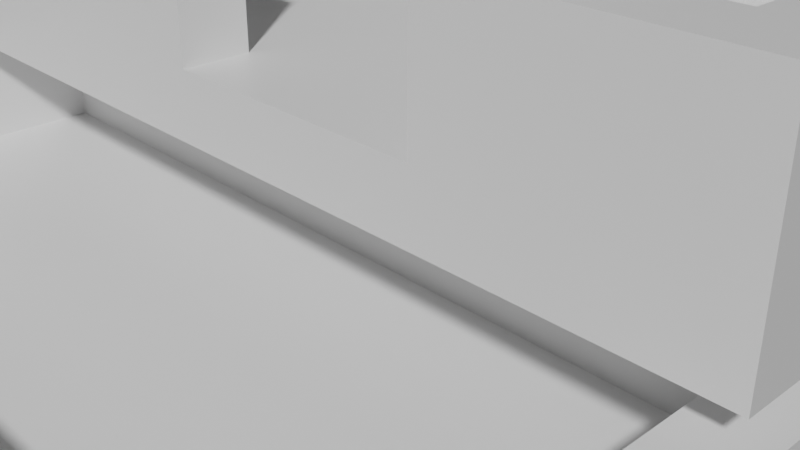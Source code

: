 # Source: water.blend  (saved by Blender 2.93.20; exported with 4.5.12 LTS)
import bpy
from mathutils import Matrix  # noqa: F401  (used for matrix-valued properties, if any)

bpy.ops.wm.read_factory_settings(use_empty=True)
scene = bpy.context.scene
scene.name = 'Scene'

# ---- collections
col_collection = bpy.data.collections.new('Collection'); scene.collection.children.link(col_collection)

# ---- materials (node trees are filled in below, after node groups)
mat_material = bpy.data.materials.new('Material')
mat_material.alpha_threshold = 0.0
mat_material.use_transparent_shadow = False
mat_material.line_color = (0.0, 0.0, 0.0, 1.0)

# ---- material node trees
mat_material.use_nodes = True; mat_material.node_tree.nodes.clear()
_N = mat_material.node_tree.nodes; _L = mat_material.node_tree.links
n0 = _N.new('ShaderNodeOutputMaterial'); n0.name = 'Material Output'; n0.location = (300, 300)
n1 = _N.new('ShaderNodeBsdfPrincipled'); n1.name = 'Principled BSDF'; n1.location = (10, 300)
n1.distribution = 'GGX'
n1.subsurface_method = 'BURLEY'
n1.inputs[2].default_value = 0.4
n1.inputs[3].default_value = 1.45
n1.inputs[27].default_value = (0.0, 0.0, 0.0, 1.0)
n1.inputs[28].default_value = 1.0
_L.new(n1.outputs[0], n0.inputs[0])
n0.is_active_output = True

# ---- world
world_world = bpy.data.worlds.new('World'); scene.world = world_world
world_world.use_nodes = True; world_world.node_tree.nodes.clear()
_N = world_world.node_tree.nodes; _L = world_world.node_tree.links
n0 = _N.new('ShaderNodeOutputWorld'); n0.name = 'World Output'; n0.location = (300, 300)
n1 = _N.new('ShaderNodeBackground'); n1.name = 'Background'; n1.location = (10, 300)
n1.inputs[0].default_value = (0.05088, 0.05088, 0.05088, 1.0)
_L.new(n1.outputs[0], n0.inputs[0])
n0.is_active_output = True
world_world.color = (0.05088, 0.05088, 0.05088)
world_world.use_sun_shadow = False
world_world.sun_shadow_jitter_overblur = 0.0

# ---- cameras
cam_camera = bpy.data.cameras.new('Camera')
cam_camera.clip_end = 100.0
cam_camera.ortho_scale = 7.314

# ---- meshes
me_cube = bpy.data.meshes.new('Cube')
me_cube.from_pydata([(2.0, 2.0, 0.2), (2.0, 2.0, -0.2), (2.0, -2.0, 0.2), (2.0, -2.0, -0.2), (-2.0, 2.0, 0.2), (-2.0, 2.0, -0.2), (-2.0, -2.0, 0.2), (-2.0, -2.0, -0.2), (1.6, 2.0, -0.2), (-1.6, 2.0, -0.2), (1.6, -2.0, 0.2), (-1.6, -2.0, 0.2), (-1.6, -2.0, -0.2), (1.6, -2.0, -0.2), (-1.6, 2.0, 0.2), (1.6, 2.0, 0.2), (-2.0, 1.6, -0.2), (-2.0, -1.6, -0.2), (2.0, 1.6, 0.2), (2.0, -1.6, 0.2), (-2.0, -1.6, 0.2), (-2.0, 1.6, 0.2), (2.0, -1.6, -0.2), (2.0, 1.6, -0.2), (-1.6, 1.6, -0.2), (-1.6, -1.6, -0.2), (1.6, 1.6, -0.2), (1.6, -1.6, -0.2), (1.6, 1.6, 0.2), (1.6, -1.6, 0.2), (-1.6, 1.6, 0.2), (-1.6, -1.6, 0.2), (-2.0, 0.7, -0.2), (-2.0, -0.7, -0.2), (2.0, 0.7, 0.2), (2.0, -0.7, 0.2), (-2.0, -0.7, 0.2), (-2.0, 0.7, 0.2), (2.0, -0.7, -0.2), (2.0, 0.7, -0.2), (-1.6, 0.7, -0.2), (-1.6, -0.7, -0.2), (1.6, 0.7, -0.2), (1.6, -0.7, -0.2), (1.6, 0.7, 0.2), (1.6, -0.7, 0.2), (-1.6, 0.7, 0.2), (-1.6, -0.7, 0.2), (-1.6, -2.0, 0.2), (-2.0, -2.0, 0.2), (2.0, -1.6, 0.2), (2.0, -2.0, 0.2), (-2.0, 1.6, 0.2), (-2.0, 2.0, 0.2), (1.6, 2.0, 0.2), (2.0, 2.0, 0.2), (1.6, -2.0, 0.2), (-1.6, 2.0, 0.2), (1.6, -1.6, 0.2), (-1.6, -1.6, 0.2), (2.0, 1.6, 0.2), (2.0, -0.7, 0.2), (-2.0, -1.6, 0.2), (-2.0, 0.7, 0.2), (1.6, 1.6, 0.2), (1.6, -0.7, 0.2), (-1.6, 1.6, 0.2), (-1.6, -0.7, 0.2), (2.0, 0.7, 0.2), (-2.0, -0.7, 0.2), (1.6, 0.7, 0.2), (-1.6, 0.7, 0.2), (-1.6, -2.0, 1.0), (-2.0, -2.0, 1.0), (2.0, -1.6, 1.0), (2.0, -2.0, 1.0), (-2.0, 1.6, 1.0), (-2.0, 2.0, 1.0), (1.6, 2.0, 1.0), (2.0, 2.0, 1.0), (1.6, -2.0, 1.0), (-1.6, 2.0, 1.0), (1.6, -1.6, 1.0), (-1.6, -1.6, 1.0), (2.0, 1.6, 1.0), (2.0, -0.7, 1.0), (-2.0, -1.6, 1.0), (-2.0, 0.7, 1.0), (1.6, 1.6, 1.0), (1.6, -0.7, 1.0), (-1.6, 1.6, 1.0), (-1.6, -0.7, 1.0), (2.0, 0.7, 1.0), (-2.0, -0.7, 1.0), (1.6, 0.7, 1.0), (-1.6, 0.7, 1.0)], [], [(2, 19, 50, 51), (12, 11, 6, 7), (16, 21, 4, 5), (27, 22, 3, 13), (22, 19, 2, 3), (8, 15, 0, 1), (5, 4, 14, 9), (9, 14, 15, 8), (17, 25, 12, 7), (25, 27, 13, 12), (3, 2, 10, 13), (13, 10, 11, 12), (30, 28, 64, 66), (10, 2, 51, 56), (44, 45, 65, 70), (45, 47, 31, 29), (6, 11, 48, 49), (31, 47, 67, 59), (9, 8, 26, 24), (41, 43, 27, 25), (5, 9, 24, 16), (33, 41, 25, 17), (1, 0, 18, 23), (38, 35, 19, 22), (8, 1, 23, 26), (43, 38, 22, 27), (7, 6, 20, 17), (32, 37, 21, 16), (28, 44, 70, 64), (36, 20, 62, 69), (21, 30, 28, 18, 23, 26, 24, 16), (15, 14, 57, 54), (46, 37, 36, 47), (17, 20, 36, 33), (33, 36, 37, 32), (26, 23, 39, 42), (42, 39, 38, 43), (23, 18, 34, 39), (39, 34, 35, 38), (16, 24, 40, 32), (32, 40, 41, 33), (24, 26, 42, 40), (40, 42, 43, 41), (45, 29, 58, 65), (35, 34, 68, 61), (28, 30, 46, 44), (44, 46, 47, 45), (69, 62, 86, 93), (50, 61, 85, 74), (66, 64, 88, 90), (55, 54, 78, 79), (61, 68, 92, 85), (60, 55, 79, 84), (59, 67, 91, 83), (53, 52, 76, 77), (68, 60, 84, 92), (67, 69, 93, 91), (51, 50, 74, 75), (46, 30, 66, 71), (11, 10, 56, 48), (18, 0, 55, 60), (29, 31, 59, 58), (19, 35, 61, 50), (4, 21, 52, 53), (37, 46, 71, 63), (20, 6, 49, 62), (0, 15, 54, 55), (34, 18, 60, 68), (47, 36, 69, 67), (14, 4, 53, 57), (21, 37, 63, 52), (83, 86, 73, 72), (74, 82, 80, 75), (82, 83, 72, 80), (78, 81, 90, 88), (79, 78, 88, 84), (85, 89, 82, 74), (81, 77, 76, 90), (91, 93, 86, 83), (90, 76, 87, 95), (84, 88, 94, 92), (92, 94, 89, 85), (56, 51, 75, 80), (58, 59, 83, 82), (62, 49, 73, 86), (64, 70, 94, 88), (48, 56, 80, 72), (52, 63, 87, 76), (70, 65, 89, 94), (57, 53, 77, 81), (71, 66, 90, 95), (54, 57, 81, 78), (49, 48, 72, 73), (65, 58, 82, 89), (63, 71, 95, 87)])
_uv = me_cube.uv_layers.new(name='UVMap')
_uv.uv.foreach_set('vector', [0.625, 0.75, 0.625, 0.6667, 0.625, 0.6667, 0.625, 0.75, 0.375, 0.9167, 0.625, 0.9167, 0.625, 1.0, 0.375, 1.0, 0.375, 0.1667, 0.625, 0.1667, 0.625, 0.25, 0.375, 0.25, 0.2917, 0.6667, 0.375, 0.6667, 0.375, 0.75, 0.2917, 0.75, 0.375, 0.6667, 0.625, 0.6667, 0.625, 0.75, 0.375, 0.75, 0.375, 0.4167, 0.625, 0.4167, 0.625, 0.5, 0.375, 0.5, 0.375, 0.25, 0.625, 0.25, 0.625, 0.3333, 0.375, 0.3333, 0.375, 0.3333, 0.625, 0.3333, 0.625, 0.4167, 0.375, 0.4167, 0.125, 0.6667, 0.2083, 0.6667, 0.2083, 0.75, 0.125, 0.75, 0.2083, 0.6667, 0.2917, 0.6667, 0.2917, 0.75, 0.2083, 0.75, 0.375, 0.75, 0.625, 0.75, 0.625, 0.8333, 0.375, 0.8333, 0.375, 0.8333, 0.625, 0.8333, 0.625, 0.9167, 0.375, 0.9167, 0.0, 0.0, 0.0, 0.0, 0.0, 0.0, 0.0, 0.0, 0.625, 0.8333, 0.625, 0.75, 0.625, 0.75, 0.625, 0.8333, 0.7083, 0.6111, 0.7083, 0.6389, 0.7083, 0.6389, 0.7083, 0.6111, 0.7083, 0.6389, 0.7917, 0.6389, 0.7917, 0.6667, 0.7083, 0.6667, 0.625, 1.0, 0.625, 0.9167, 0.625, 0.9167, 0.625, 1.0, 0.7917, 0.6667, 0.7917, 0.6389, 0.7917, 0.6389, 0.7917, 0.6667, 0.2083, 0.5, 0.2917, 0.5, 0.2917, 0.5833, 0.2083, 0.5833, 0.2083, 0.6389, 0.2917, 0.6389, 0.2917, 0.6667, 0.2083, 0.6667, 0.125, 0.5, 0.2083, 0.5, 0.2083, 0.5833, 0.125, 0.5833, 0.125, 0.6389, 0.2083, 0.6389, 0.2083, 0.6667, 0.125, 0.6667, 0.375, 0.5, 0.625, 0.5, 0.625, 0.5833, 0.375, 0.5833, 0.375, 0.6389, 0.625, 0.6389, 0.625, 0.6667, 0.375, 0.6667, 0.2917, 0.5, 0.375, 0.5, 0.375, 0.5833, 0.2917, 0.5833, 0.2917, 0.6389, 0.375, 0.6389, 0.375, 0.6667, 0.2917, 0.6667, 0.375, 0.0, 0.625, 0.0, 0.625, 0.08333, 0.375, 0.08333, 0.375, 0.1389, 0.625, 0.1389, 0.625, 0.1667, 0.375, 0.1667, 0.7083, 0.5833, 0.7083, 0.6111, 0.7083, 0.6111, 0.7083, 0.5833, 0.625, 0.1111, 0.625, 0.08333, 0.625, 0.08333, 0.625, 0.1111, 0.0, 0.0, 0.0, 0.0, 0.0, 0.0, 0.0, 0.0, 0.0, 0.0, 0.0, 0.0, 0.0, 0.0, 0.0, 0.0, 0.625, 0.4167, 0.625, 0.3333, 0.625, 0.3333, 0.625, 0.4167, 0.7917, 0.6111, 0.875, 0.6111, 0.875, 0.6389, 0.7917, 0.6389, 0.375, 0.08333, 0.625, 0.08333, 0.625, 0.1111, 0.375, 0.1111, 0.375, 0.1111, 0.625, 0.1111, 0.625, 0.1389, 0.375, 0.1389, 0.2917, 0.5833, 0.375, 0.5833, 0.375, 0.6111, 0.2917, 0.6111, 0.2917, 0.6111, 0.375, 0.6111, 0.375, 0.6389, 0.2917, 0.6389, 0.375, 0.5833, 0.625, 0.5833, 0.625, 0.6111, 0.375, 0.6111, 0.375, 0.6111, 0.625, 0.6111, 0.625, 0.6389, 0.375, 0.6389, 0.125, 0.5833, 0.2083, 0.5833, 0.2083, 0.6111, 0.125, 0.6111, 0.125, 0.6111, 0.2083, 0.6111, 0.2083, 0.6389, 0.125, 0.6389, 0.2083, 0.5833, 0.2917, 0.5833, 0.2917, 0.6111, 0.2083, 0.6111, 0.2083, 0.6111, 0.2917, 0.6111, 0.2917, 0.6389, 0.2083, 0.6389, 0.7083, 0.6389, 0.7083, 0.6667, 0.7083, 0.6667, 0.7083, 0.6389, 0.625, 0.6389, 0.625, 0.6111, 0.625, 0.6111, 0.625, 0.6389, 0.7083, 0.5833, 0.7917, 0.5833, 0.7917, 0.6111, 0.7083, 0.6111, 0.7083, 0.6111, 0.7917, 0.6111, 0.7917, 0.6389, 0.7083, 0.6389, 0.625, 0.1111, 0.625, 0.08333, 0.625, 0.08333, 0.625, 0.1111, 0.625, 0.6667, 0.625, 0.6389, 0.625, 0.6389, 0.625, 0.6667, 0.0, 0.0, 0.0, 0.0, 0.0, 0.0, 0.0, 0.0, 0.625, 0.5, 0.625, 0.4167, 0.625, 0.4167, 0.625, 0.5, 0.625, 0.6389, 0.625, 0.6111, 0.625, 0.6111, 0.625, 0.6389, 0.625, 0.5833, 0.625, 0.5, 0.625, 0.5, 0.625, 0.5833, 0.7917, 0.6667, 0.7917, 0.6389, 0.7917, 0.6389, 0.7917, 0.6667, 0.625, 0.25, 0.625, 0.1667, 0.625, 0.1667, 0.625, 0.25, 0.625, 0.6111, 0.625, 0.5833, 0.625, 0.5833, 0.625, 0.6111, 0.7917, 0.6389, 0.875, 0.6389, 0.875, 0.6389, 0.7917, 0.6389, 0.625, 0.75, 0.625, 0.6667, 0.625, 0.6667, 0.625, 0.75, 0.7917, 0.6111, 0.7917, 0.5833, 0.7917, 0.5833, 0.7917, 0.6111, 0.625, 0.9167, 0.625, 0.8333, 0.625, 0.8333, 0.625, 0.9167, 0.625, 0.5833, 0.625, 0.5, 0.625, 0.5, 0.625, 0.5833, 0.7083, 0.6667, 0.7917, 0.6667, 0.7917, 0.6667, 0.7083, 0.6667, 0.625, 0.6667, 0.625, 0.6389, 0.625, 0.6389, 0.625, 0.6667, 0.625, 0.25, 0.625, 0.1667, 0.625, 0.1667, 0.625, 0.25, 0.875, 0.6111, 0.7917, 0.6111, 0.7917, 0.6111, 0.875, 0.6111, 0.625, 0.08333, 0.625, 0.0, 0.625, 0.0, 0.625, 0.08333, 0.625, 0.5, 0.625, 0.4167, 0.625, 0.4167, 0.625, 0.5, 0.625, 0.6111, 0.625, 0.5833, 0.625, 0.5833, 0.625, 0.6111, 0.7917, 0.6389, 0.875, 0.6389, 0.875, 0.6389, 0.7917, 0.6389, 0.625, 0.3333, 0.625, 0.25, 0.625, 0.25, 0.625, 0.3333, 0.625, 0.1667, 0.625, 0.1389, 0.625, 0.1389, 0.625, 0.1667, 0.7917, 0.6667, 0.875, 0.6667, 0.875, 0.75, 0.7917, 0.75, 0.625, 0.6667, 0.7083, 0.6667, 0.7083, 0.75, 0.625, 0.75, 0.7083, 0.6667, 0.7917, 0.6667, 0.7917, 0.75, 0.7083, 0.75, 0.7083, 0.5, 0.7917, 0.5, 0.7917, 0.5833, 0.7083, 0.5833, 0.625, 0.5, 0.7083, 0.5, 0.7083, 0.5833, 0.625, 0.5833, 0.625, 0.6389, 0.7083, 0.6389, 0.7083, 0.6667, 0.625, 0.6667, 0.7917, 0.5, 0.875, 0.5, 0.875, 0.5833, 0.7917, 0.5833, 0.7917, 0.6389, 0.875, 0.6389, 0.875, 0.6667, 0.7917, 0.6667, 0.7917, 0.5833, 0.875, 0.5833, 0.875, 0.6111, 0.7917, 0.6111, 0.625, 0.5833, 0.7083, 0.5833, 0.7083, 0.6111, 0.625, 0.6111, 0.625, 0.6111, 0.7083, 0.6111, 0.7083, 0.6389, 0.625, 0.6389, 0.625, 0.8333, 0.625, 0.75, 0.625, 0.75, 0.625, 0.8333, 0.7083, 0.6667, 0.7917, 0.6667, 0.7917, 0.6667, 0.7083, 0.6667, 0.625, 0.08333, 0.625, 0.0, 0.625, 0.0, 0.625, 0.08333, 0.7083, 0.5833, 0.7083, 0.6111, 0.7083, 0.6111, 0.7083, 0.5833, 0.625, 0.9167, 0.625, 0.8333, 0.625, 0.8333, 0.625, 0.9167, 0.625, 0.1667, 0.625, 0.1389, 0.625, 0.1389, 0.625, 0.1667, 0.7083, 0.6111, 0.7083, 0.6389, 0.7083, 0.6389, 0.7083, 0.6111, 0.625, 0.3333, 0.625, 0.25, 0.625, 0.25, 0.625, 0.3333, 0.7917, 0.6111, 0.7917, 0.5833, 0.7917, 0.5833, 0.7917, 0.6111, 0.625, 0.4167, 0.625, 0.3333, 0.625, 0.3333, 0.625, 0.4167, 0.625, 1.0, 0.625, 0.9167, 0.625, 0.9167, 0.625, 1.0, 0.7083, 0.6389, 0.7083, 0.6667, 0.7083, 0.6667, 0.7083, 0.6389, 0.875, 0.6111, 0.7917, 0.6111, 0.7917, 0.6111, 0.875, 0.6111])
me_cube.materials.append(mat_material)
me_cube.use_remesh_preserve_volume = False
me_cube.use_remesh_preserve_attributes = False
me_cube.use_mirror_vertex_groups = False
me_cube.update()
me_cube_001 = bpy.data.meshes.new('Cube.001')
me_cube_001.from_pydata([(2.0, 2.0, 0.2), (2.0, 2.0, -0.2), (2.0, -2.0, 0.2), (2.0, -2.0, -0.2), (-2.0, 2.0, 0.2), (-2.0, 2.0, -0.2), (-2.0, -2.0, 0.2), (-2.0, -2.0, -0.2), (1.6, 2.0, -0.2), (-1.6, 2.0, -0.2), (1.6, -2.0, 0.2), (-1.6, -2.0, 0.2), (-1.6, -2.0, -0.2), (1.6, -2.0, -0.2), (-1.6, 2.0, 0.2), (1.6, 2.0, 0.2), (-2.0, 1.6, -0.2), (-2.0, -1.6, -0.2), (2.0, 1.6, 0.2), (2.0, -1.6, 0.2), (-2.0, -1.6, 0.2), (-2.0, 1.6, 0.2), (2.0, -1.6, -0.2), (2.0, 1.6, -0.2), (-1.6, 1.6, -0.2), (-1.6, -1.6, -0.2), (1.6, 1.6, -0.2), (1.6, -1.6, -0.2), (1.6, 1.6, 0.2), (1.6, -1.6, 0.2), (-1.6, 1.6, 0.2), (-1.6, -1.6, 0.2)], [], [(31, 20, 6, 11), (12, 11, 6, 7), (16, 21, 4, 5), (27, 22, 3, 13), (22, 19, 2, 3), (8, 15, 0, 1), (5, 4, 14, 9), (9, 14, 15, 8), (17, 25, 12, 7), (25, 27, 13, 12), (3, 2, 10, 13), (13, 10, 11, 12), (19, 29, 10, 2), (29, 31, 11, 10), (15, 14, 30, 28), (28, 30, 31, 29), (0, 15, 28, 18), (18, 28, 29, 19), (9, 8, 26, 24), (24, 26, 27, 25), (5, 9, 24, 16), (16, 24, 25, 17), (1, 0, 18, 23), (23, 18, 19, 22), (8, 1, 23, 26), (26, 23, 22, 27), (7, 6, 20, 17), (17, 20, 21, 16), (14, 4, 21, 30), (30, 21, 20, 31), (21, 30, 28, 18, 23, 26, 24, 16)])
_uv = me_cube_001.uv_layers.new(name='UVMap')
_uv.uv.foreach_set('vector', [0.7917, 0.6667, 0.875, 0.6667, 0.875, 0.75, 0.7917, 0.75, 0.375, 0.9167, 0.625, 0.9167, 0.625, 1.0, 0.375, 1.0, 0.375, 0.1667, 0.625, 0.1667, 0.625, 0.25, 0.375, 0.25, 0.2917, 0.6667, 0.375, 0.6667, 0.375, 0.75, 0.2917, 0.75, 0.375, 0.6667, 0.625, 0.6667, 0.625, 0.75, 0.375, 0.75, 0.375, 0.4167, 0.625, 0.4167, 0.625, 0.5, 0.375, 0.5, 0.375, 0.25, 0.625, 0.25, 0.625, 0.3333, 0.375, 0.3333, 0.375, 0.3333, 0.625, 0.3333, 0.625, 0.4167, 0.375, 0.4167, 0.125, 0.6667, 0.2083, 0.6667, 0.2083, 0.75, 0.125, 0.75, 0.2083, 0.6667, 0.2917, 0.6667, 0.2917, 0.75, 0.2083, 0.75, 0.375, 0.75, 0.625, 0.75, 0.625, 0.8333, 0.375, 0.8333, 0.375, 0.8333, 0.625, 0.8333, 0.625, 0.9167, 0.375, 0.9167, 0.625, 0.6667, 0.7083, 0.6667, 0.7083, 0.75, 0.625, 0.75, 0.7083, 0.6667, 0.7917, 0.6667, 0.7917, 0.75, 0.7083, 0.75, 0.7083, 0.5, 0.7917, 0.5, 0.7917, 0.5833, 0.7083, 0.5833, 0.7083, 0.5833, 0.7917, 0.5833, 0.7917, 0.6667, 0.7083, 0.6667, 0.625, 0.5, 0.7083, 0.5, 0.7083, 0.5833, 0.625, 0.5833, 0.625, 0.5833, 0.7083, 0.5833, 0.7083, 0.6667, 0.625, 0.6667, 0.2083, 0.5, 0.2917, 0.5, 0.2917, 0.5833, 0.2083, 0.5833, 0.2083, 0.5833, 0.2917, 0.5833, 0.2917, 0.6667, 0.2083, 0.6667, 0.125, 0.5, 0.2083, 0.5, 0.2083, 0.5833, 0.125, 0.5833, 0.125, 0.5833, 0.2083, 0.5833, 0.2083, 0.6667, 0.125, 0.6667, 0.375, 0.5, 0.625, 0.5, 0.625, 0.5833, 0.375, 0.5833, 0.375, 0.5833, 0.625, 0.5833, 0.625, 0.6667, 0.375, 0.6667, 0.2917, 0.5, 0.375, 0.5, 0.375, 0.5833, 0.2917, 0.5833, 0.2917, 0.5833, 0.375, 0.5833, 0.375, 0.6667, 0.2917, 0.6667, 0.375, 0.0, 0.625, 0.0, 0.625, 0.08333, 0.375, 0.08333, 0.375, 0.08333, 0.625, 0.08333, 0.625, 0.1667, 0.375, 0.1667, 0.7917, 0.5, 0.875, 0.5, 0.875, 0.5833, 0.7917, 0.5833, 0.7917, 0.5833, 0.875, 0.5833, 0.875, 0.6667, 0.7917, 0.6667, 0.0, 0.0, 0.0, 0.0, 0.0, 0.0, 0.0, 0.0, 0.0, 0.0, 0.0, 0.0, 0.0, 0.0, 0.0, 0.0])
me_cube_001.materials.append(mat_material)
me_cube_001.use_remesh_preserve_volume = False
me_cube_001.use_remesh_preserve_attributes = False
me_cube_001.use_mirror_vertex_groups = False
me_cube_001.update()
me_cube_002 = bpy.data.meshes.new('Cube.002')
me_cube_002.from_pydata([(2.0, 2.4, 0.2), (2.0, 2.4, -0.2), (2.0, -2.4, 0.2), (2.0, -2.4, -0.2), (-2.0, 2.4, 0.2), (-2.0, 2.4, -0.2), (-2.0, -2.4, 0.2), (-2.0, -2.4, -0.2), (1.6, 2.4, -0.2), (-1.6, 2.4, -0.2), (1.6, -2.4, 0.2), (-1.6, -2.4, 0.2), (-1.6, -2.4, -0.2), (1.6, -2.4, -0.2), (-1.6, 2.4, 0.2), (1.6, 2.4, 0.2), (-2.0, 2.0, -0.2), (-2.0, -2.0, -0.2), (2.0, 2.0, 0.2), (2.0, -2.0, 0.2), (-2.0, -2.0, 0.2), (-2.0, 2.0, 0.2), (2.0, -2.0, -0.2), (2.0, 2.0, -0.2), (-1.6, 2.0, -0.2), (-1.6, -2.0, -0.2), (1.6, 2.0, -0.2), (1.6, -2.0, -0.2), (1.6, 2.0, 0.2), (1.6, -2.0, 0.2), (-1.6, 2.0, 0.2), (-1.6, -2.0, 0.2), (-2.0, 0.8, -0.2), (-2.0, -0.8, -0.2), (2.0, 0.8, 0.2), (2.0, -0.8, 0.2), (-2.0, -0.8, 0.2), (-2.0, 0.8, 0.2), (2.0, -0.8, -0.2), (2.0, 0.8, -0.2), (-1.6, 0.8, -0.2), (-1.6, -0.8, -0.2), (1.6, 0.8, -0.2), (1.6, -0.8, -0.2), (1.6, 0.8, 0.2), (1.6, -0.8, 0.2), (-1.6, 0.8, 0.2), (-1.6, -0.8, 0.2), (-1.6, -2.4, 0.2), (-2.0, -2.4, 0.2), (2.0, -2.0, 0.2), (2.0, -2.4, 0.2), (-2.0, 2.0, 0.2), (-2.0, 2.4, 0.2), (1.6, 2.4, 0.2), (2.0, 2.4, 0.2), (1.6, -2.4, 0.2), (-1.6, 2.4, 0.2), (1.6, -2.0, 0.2), (-1.6, -2.0, 0.2), (2.0, 2.0, 0.2), (2.0, -0.8, 0.2), (-2.0, -2.0, 0.2), (-2.0, 0.8, 0.2), (1.6, 2.0, 0.2), (1.6, -0.8, 0.2), (-1.6, 2.0, 0.2), (-1.6, -0.8, 0.2), (2.0, 0.8, 0.2), (-2.0, -0.8, 0.2), (1.6, 0.8, 0.2), (-1.6, 0.8, 0.2), (-1.6, -2.4, 1.0), (-2.0, -2.4, 1.0), (2.0, -2.0, 1.0), (2.0, -2.4, 1.0), (-2.0, 2.0, 1.0), (-2.0, 2.4, 1.0), (1.6, 2.4, 1.0), (2.0, 2.4, 1.0), (1.6, -2.4, 1.0), (-1.6, 2.4, 1.0), (1.6, -2.0, 1.0), (-1.6, -2.0, 1.0), (2.0, 2.0, 1.0), (2.0, -0.8, 1.0), (-2.0, -2.0, 1.0), (-2.0, 0.8, 1.0), (1.6, 2.0, 1.0), (1.6, -0.8, 1.0), (-1.6, 2.0, 1.0), (-1.6, -0.8, 1.0), (2.0, 0.8, 1.0), (-2.0, -0.8, 1.0), (1.6, 0.8, 1.0), (-1.6, 0.8, 1.0), (-2.0, -0.8, -0.2), (2.0, -0.8, 0.2), (-2.0, -0.8, 0.2), (2.0, -0.8, -0.2), (-1.6, -0.8, -0.2), (1.6, -0.8, -0.2), (1.6, -0.8, 0.2), (-1.6, -0.8, 0.2), (2.0, -0.8, 0.2), (1.6, -0.8, 0.2), (-1.6, -0.8, 0.2), (-2.0, -0.8, 0.2), (2.0, -0.8, 1.0), (1.6, -0.8, 1.0), (-1.6, -0.8, 1.0), (-2.0, -0.8, 1.0)], [(105, 102), (98, 96), (99, 101), (97, 99), (100, 96), (101, 100), (104, 97), (103, 102), (109, 108), (108, 104), (105, 109)], [(2, 19, 50, 51), (12, 11, 6, 7), (16, 21, 4, 5), (27, 22, 3, 13), (22, 19, 2, 3), (8, 15, 0, 1), (5, 4, 14, 9), (9, 14, 15, 8), (17, 25, 12, 7), (25, 27, 13, 12), (3, 2, 10, 13), (13, 10, 11, 12), (30, 28, 64, 66), (10, 2, 51, 56), (44, 45, 65, 70), (45, 47, 31, 29), (6, 11, 48, 49), (31, 47, 67, 59), (9, 8, 26, 24), (41, 43, 27, 25), (5, 9, 24, 16), (33, 41, 25, 17), (1, 0, 18, 23), (38, 35, 19, 22), (8, 1, 23, 26), (43, 38, 22, 27), (7, 6, 20, 17), (32, 37, 21, 16), (28, 44, 70, 64), (36, 20, 62, 69), (21, 30, 28, 18, 23, 26, 24, 16), (15, 14, 57, 54), (46, 37, 36, 47), (17, 20, 36, 33), (33, 36, 37, 32), (26, 23, 39, 42), (42, 39, 38, 43), (23, 18, 34, 39), (39, 34, 35, 38), (16, 24, 40, 32), (32, 40, 41, 33), (24, 26, 42, 40), (40, 42, 43, 41), (45, 29, 58, 65), (35, 34, 68, 61), (28, 30, 46, 44), (44, 46, 47, 45), (69, 62, 86, 93), (50, 61, 85, 74), (66, 64, 88, 90), (55, 54, 78, 79), (61, 68, 92, 85), (60, 55, 79, 84), (59, 67, 91, 83), (53, 52, 76, 77), (68, 60, 84, 92), (51, 50, 74, 75), (46, 30, 66, 71), (11, 10, 56, 48), (18, 0, 55, 60), (29, 31, 59, 58), (19, 35, 61, 50), (4, 21, 52, 53), (37, 46, 71, 63), (20, 6, 49, 62), (0, 15, 54, 55), (34, 18, 60, 68), (14, 4, 53, 57), (21, 37, 63, 52), (83, 86, 73, 72), (74, 82, 80, 75), (82, 83, 72, 80), (78, 81, 90, 88), (79, 78, 88, 84), (85, 89, 82, 74), (81, 77, 76, 90), (91, 93, 86, 83), (90, 76, 87, 95), (84, 88, 94, 92), (92, 94, 89, 85), (56, 51, 75, 80), (58, 59, 83, 82), (62, 49, 73, 86), (64, 70, 94, 88), (48, 56, 80, 72), (52, 63, 87, 76), (70, 65, 89, 94), (57, 53, 77, 81), (71, 66, 90, 95), (54, 57, 81, 78), (49, 48, 72, 73), (65, 58, 82, 89), (63, 71, 95, 87), (106, 107, 111, 110), (103, 98, 107, 106)])
_uv = me_cube_002.uv_layers.new(name='UVMap')
_uv.uv.foreach_set('vector', [0.625, 0.75, 0.625, 0.6667, 0.625, 0.6667, 0.625, 0.75, 0.375, 0.9167, 0.625, 0.9167, 0.625, 1.0, 0.375, 1.0, 0.375, 0.1667, 0.625, 0.1667, 0.625, 0.25, 0.375, 0.25, 0.2917, 0.6667, 0.375, 0.6667, 0.375, 0.75, 0.2917, 0.75, 0.375, 0.6667, 0.625, 0.6667, 0.625, 0.75, 0.375, 0.75, 0.375, 0.4167, 0.625, 0.4167, 0.625, 0.5, 0.375, 0.5, 0.375, 0.25, 0.625, 0.25, 0.625, 0.3333, 0.375, 0.3333, 0.375, 0.3333, 0.625, 0.3333, 0.625, 0.4167, 0.375, 0.4167, 0.125, 0.6667, 0.2083, 0.6667, 0.2083, 0.75, 0.125, 0.75, 0.2083, 0.6667, 0.2917, 0.6667, 0.2917, 0.75, 0.2083, 0.75, 0.375, 0.75, 0.625, 0.75, 0.625, 0.8333, 0.375, 0.8333, 0.375, 0.8333, 0.625, 0.8333, 0.625, 0.9167, 0.375, 0.9167, 0.0, 0.0, 0.0, 0.0, 0.0, 0.0, 0.0, 0.0, 0.625, 0.8333, 0.625, 0.75, 0.625, 0.75, 0.625, 0.8333, 0.7083, 0.6111, 0.7083, 0.6389, 0.7083, 0.6389, 0.7083, 0.6111, 0.7083, 0.6389, 0.7917, 0.6389, 0.7917, 0.6667, 0.7083, 0.6667, 0.625, 1.0, 0.625, 0.9167, 0.625, 0.9167, 0.625, 1.0, 0.7917, 0.6667, 0.7917, 0.6389, 0.7917, 0.6389, 0.7917, 0.6667, 0.2083, 0.5, 0.2917, 0.5, 0.2917, 0.5833, 0.2083, 0.5833, 0.2083, 0.6389, 0.2917, 0.6389, 0.2917, 0.6667, 0.2083, 0.6667, 0.125, 0.5, 0.2083, 0.5, 0.2083, 0.5833, 0.125, 0.5833, 0.125, 0.6389, 0.2083, 0.6389, 0.2083, 0.6667, 0.125, 0.6667, 0.375, 0.5, 0.625, 0.5, 0.625, 0.5833, 0.375, 0.5833, 0.375, 0.6389, 0.625, 0.6389, 0.625, 0.6667, 0.375, 0.6667, 0.2917, 0.5, 0.375, 0.5, 0.375, 0.5833, 0.2917, 0.5833, 0.2917, 0.6389, 0.375, 0.6389, 0.375, 0.6667, 0.2917, 0.6667, 0.375, 0.0, 0.625, 0.0, 0.625, 0.08333, 0.375, 0.08333, 0.375, 0.1389, 0.625, 0.1389, 0.625, 0.1667, 0.375, 0.1667, 0.7083, 0.5833, 0.7083, 0.6111, 0.7083, 0.6111, 0.7083, 0.5833, 0.625, 0.1111, 0.625, 0.08333, 0.625, 0.08333, 0.625, 0.1111, 0.0, 0.0, 0.0, 0.0, 0.0, 0.0, 0.0, 0.0, 0.0, 0.0, 0.0, 0.0, 0.0, 0.0, 0.0, 0.0, 0.625, 0.4167, 0.625, 0.3333, 0.625, 0.3333, 0.625, 0.4167, 0.7917, 0.6111, 0.875, 0.6111, 0.875, 0.6389, 0.7917, 0.6389, 0.375, 0.08333, 0.625, 0.08333, 0.625, 0.1111, 0.375, 0.1111, 0.375, 0.1111, 0.625, 0.1111, 0.625, 0.1389, 0.375, 0.1389, 0.2917, 0.5833, 0.375, 0.5833, 0.375, 0.6111, 0.2917, 0.6111, 0.2917, 0.6111, 0.375, 0.6111, 0.375, 0.6389, 0.2917, 0.6389, 0.375, 0.5833, 0.625, 0.5833, 0.625, 0.6111, 0.375, 0.6111, 0.375, 0.6111, 0.625, 0.6111, 0.625, 0.6389, 0.375, 0.6389, 0.125, 0.5833, 0.2083, 0.5833, 0.2083, 0.6111, 0.125, 0.6111, 0.125, 0.6111, 0.2083, 0.6111, 0.2083, 0.6389, 0.125, 0.6389, 0.2083, 0.5833, 0.2917, 0.5833, 0.2917, 0.6111, 0.2083, 0.6111, 0.2083, 0.6111, 0.2917, 0.6111, 0.2917, 0.6389, 0.2083, 0.6389, 0.7083, 0.6389, 0.7083, 0.6667, 0.7083, 0.6667, 0.7083, 0.6389, 0.625, 0.6389, 0.625, 0.6111, 0.625, 0.6111, 0.625, 0.6389, 0.7083, 0.5833, 0.7917, 0.5833, 0.7917, 0.6111, 0.7083, 0.6111, 0.7083, 0.6111, 0.7917, 0.6111, 0.7917, 0.6389, 0.7083, 0.6389, 0.625, 0.1111, 0.625, 0.08333, 0.625, 0.08333, 0.625, 0.1111, 0.625, 0.6667, 0.625, 0.6389, 0.625, 0.6389, 0.625, 0.6667, 0.0, 0.0, 0.0, 0.0, 0.0, 0.0, 0.0, 0.0, 0.625, 0.5, 0.625, 0.4167, 0.625, 0.4167, 0.625, 0.5, 0.625, 0.6389, 0.625, 0.6111, 0.625, 0.6111, 0.625, 0.6389, 0.625, 0.5833, 0.625, 0.5, 0.625, 0.5, 0.625, 0.5833, 0.7917, 0.6667, 0.7917, 0.6389, 0.7917, 0.6389, 0.7917, 0.6667, 0.625, 0.25, 0.625, 0.1667, 0.625, 0.1667, 0.625, 0.25, 0.625, 0.6111, 0.625, 0.5833, 0.625, 0.5833, 0.625, 0.6111, 0.625, 0.75, 0.625, 0.6667, 0.625, 0.6667, 0.625, 0.75, 0.7917, 0.6111, 0.7917, 0.5833, 0.7917, 0.5833, 0.7917, 0.6111, 0.625, 0.9167, 0.625, 0.8333, 0.625, 0.8333, 0.625, 0.9167, 0.625, 0.5833, 0.625, 0.5, 0.625, 0.5, 0.625, 0.5833, 0.7083, 0.6667, 0.7917, 0.6667, 0.7917, 0.6667, 0.7083, 0.6667, 0.625, 0.6667, 0.625, 0.6389, 0.625, 0.6389, 0.625, 0.6667, 0.625, 0.25, 0.625, 0.1667, 0.625, 0.1667, 0.625, 0.25, 0.875, 0.6111, 0.7917, 0.6111, 0.7917, 0.6111, 0.875, 0.6111, 0.625, 0.08333, 0.625, 0.0, 0.625, 0.0, 0.625, 0.08333, 0.625, 0.5, 0.625, 0.4167, 0.625, 0.4167, 0.625, 0.5, 0.625, 0.6111, 0.625, 0.5833, 0.625, 0.5833, 0.625, 0.6111, 0.625, 0.3333, 0.625, 0.25, 0.625, 0.25, 0.625, 0.3333, 0.625, 0.1667, 0.625, 0.1389, 0.625, 0.1389, 0.625, 0.1667, 0.7917, 0.6667, 0.875, 0.6667, 0.875, 0.75, 0.7917, 0.75, 0.625, 0.6667, 0.7083, 0.6667, 0.7083, 0.75, 0.625, 0.75, 0.7083, 0.6667, 0.7917, 0.6667, 0.7917, 0.75, 0.7083, 0.75, 0.7083, 0.5, 0.7917, 0.5, 0.7917, 0.5833, 0.7083, 0.5833, 0.625, 0.5, 0.7083, 0.5, 0.7083, 0.5833, 0.625, 0.5833, 0.625, 0.6389, 0.7083, 0.6389, 0.7083, 0.6667, 0.625, 0.6667, 0.7917, 0.5, 0.875, 0.5, 0.875, 0.5833, 0.7917, 0.5833, 0.7917, 0.6389, 0.875, 0.6389, 0.875, 0.6667, 0.7917, 0.6667, 0.7917, 0.5833, 0.875, 0.5833, 0.875, 0.6111, 0.7917, 0.6111, 0.625, 0.5833, 0.7083, 0.5833, 0.7083, 0.6111, 0.625, 0.6111, 0.625, 0.6111, 0.7083, 0.6111, 0.7083, 0.6389, 0.625, 0.6389, 0.625, 0.8333, 0.625, 0.75, 0.625, 0.75, 0.625, 0.8333, 0.7083, 0.6667, 0.7917, 0.6667, 0.7917, 0.6667, 0.7083, 0.6667, 0.625, 0.08333, 0.625, 0.0, 0.625, 0.0, 0.625, 0.08333, 0.7083, 0.5833, 0.7083, 0.6111, 0.7083, 0.6111, 0.7083, 0.5833, 0.625, 0.9167, 0.625, 0.8333, 0.625, 0.8333, 0.625, 0.9167, 0.625, 0.1667, 0.625, 0.1389, 0.625, 0.1389, 0.625, 0.1667, 0.7083, 0.6111, 0.7083, 0.6389, 0.7083, 0.6389, 0.7083, 0.6111, 0.625, 0.3333, 0.625, 0.25, 0.625, 0.25, 0.625, 0.3333, 0.7917, 0.6111, 0.7917, 0.5833, 0.7917, 0.5833, 0.7917, 0.6111, 0.625, 0.4167, 0.625, 0.3333, 0.625, 0.3333, 0.625, 0.4167, 0.625, 1.0, 0.625, 0.9167, 0.625, 0.9167, 0.625, 1.0, 0.7083, 0.6389, 0.7083, 0.6667, 0.7083, 0.6667, 0.7083, 0.6389, 0.875, 0.6111, 0.7917, 0.6111, 0.7917, 0.6111, 0.875, 0.6111, 0.7917, 0.6389, 0.875, 0.6389, 0.875, 0.6389, 0.7917, 0.6389, 0.7917, 0.6389, 0.875, 0.6389, 0.875, 0.6389, 0.7917, 0.6389])
me_cube_002.materials.append(mat_material)
me_cube_002.use_remesh_preserve_volume = False
me_cube_002.use_remesh_preserve_attributes = False
me_cube_002.use_mirror_vertex_groups = False
me_cube_002.update()
me_cube_003 = bpy.data.meshes.new('Cube.003')
me_cube_003.from_pydata([(2.0, 4.7, 0.2), (2.0, 4.7, -0.2), (2.0, -2.4, 0.2), (2.0, -2.4, -0.2), (-2.0, 4.7, 0.2), (-2.0, 4.7, -0.2), (-2.0, -2.4, 0.2), (-2.0, -2.4, -0.2), (1.6, 4.7, -0.2), (-1.6, 4.7, -0.2), (1.6, -2.4, 0.2), (-1.6, -2.4, 0.2), (-1.6, -2.4, -0.2), (1.6, -2.4, -0.2), (-1.6, 4.7, 0.2), (1.6, 4.7, 0.2), (-2.0, 4.3, -0.2), (-2.0, -2.0, -0.2), (2.0, 4.3, 0.2), (2.0, -2.0, 0.2), (-2.0, -2.0, 0.2), (-2.0, 4.3, 0.2), (2.0, -2.0, -0.2), (2.0, 4.3, -0.2), (-1.6, 4.3, -0.2), (-1.6, -2.0, -0.2), (1.6, 4.3, -0.2), (1.6, -2.0, -0.2), (1.6, 4.3, 0.2), (1.6, -2.0, 0.2), (-1.6, 4.3, 0.2), (-1.6, -2.0, 0.2), (-2.0, 0.8, -0.2), (-2.0, -0.8, -0.2), (2.0, 0.8, 0.2), (2.0, -0.8, 0.2), (-2.0, -0.8, 0.2), (-2.0, 0.8, 0.2), (2.0, -0.8, -0.2), (2.0, 0.8, -0.2), (-1.6, 0.8, -0.2), (-1.6, -0.8, -0.2), (1.6, 0.8, -0.2), (1.6, -0.8, -0.2), (1.6, 0.8, 0.2), (1.6, -0.8, 0.2), (-1.6, 0.8, 0.2), (-1.6, -0.8, 0.2), (-1.6, -2.4, 0.2), (-2.0, -2.4, 0.2), (2.0, -2.0, 0.2), (2.0, -2.4, 0.2), (-2.0, 4.3, 0.2), (-2.0, 4.7, 0.2), (1.6, 4.7, 0.2), (2.0, 4.7, 0.2), (1.6, -2.4, 0.2), (-1.6, 4.7, 0.2), (1.6, -2.0, 0.2), (-1.6, -2.0, 0.2), (2.0, 4.3, 0.2), (2.0, -0.8, 0.2), (-2.0, -2.0, 0.2), (-2.0, 0.8, 0.2), (1.6, 4.3, 0.2), (1.6, -0.8, 0.2), (-1.6, 4.3, 0.2), (-1.6, -0.8, 0.2), (2.0, 0.8, 0.2), (-2.0, -0.8, 0.2), (1.6, 0.8, 0.2), (-1.6, 0.8, 0.2), (-1.6, -2.4, 1.0), (-2.0, -2.4, 1.0), (2.0, -2.0, 1.0), (2.0, -2.4, 1.0), (-2.0, 4.3, 1.0), (-2.0, 4.7, 1.0), (1.6, 4.7, 1.0), (2.0, 4.7, 1.0), (1.6, -2.4, 1.0), (-1.6, 4.7, 1.0), (1.6, -2.0, 1.0), (-1.6, -2.0, 1.0), (2.0, 4.3, 1.0), (2.0, -0.8, 1.0), (-2.0, -2.0, 1.0), (-2.0, 0.8, 1.0), (1.6, 4.3, 1.0), (1.6, -0.8, 1.0), (-1.6, 4.3, 1.0), (-1.6, -0.8, 1.0), (2.0, 0.8, 1.0), (-2.0, -0.8, 1.0), (1.6, 0.8, 1.0), (-1.6, 0.8, 1.0), (-2.0, -0.8, -0.2), (2.0, -0.8, 0.2), (-2.0, -0.8, 0.2), (2.0, -0.8, -0.2), (-1.6, -0.8, -0.2), (1.6, -0.8, -0.2), (1.6, -0.8, 0.2), (-1.6, -0.8, 0.2), (2.0, -0.8, 0.2), (1.6, -0.8, 0.2), (-1.6, -0.8, 0.2), (-2.0, -0.8, 0.2), (2.0, -0.8, 1.0), (1.6, -0.8, 1.0), (-1.6, -0.8, 1.0), (-2.0, -0.8, 1.0)], [(105, 102), (98, 96), (99, 101), (97, 99), (100, 96), (101, 100), (104, 97), (103, 102), (109, 108), (108, 104), (105, 109)], [(2, 19, 50, 51), (12, 11, 6, 7), (16, 21, 4, 5), (27, 22, 3, 13), (22, 19, 2, 3), (8, 15, 0, 1), (5, 4, 14, 9), (9, 14, 15, 8), (17, 25, 12, 7), (25, 27, 13, 12), (3, 2, 10, 13), (13, 10, 11, 12), (30, 28, 64, 66), (10, 2, 51, 56), (44, 45, 65, 70), (45, 47, 31, 29), (6, 11, 48, 49), (31, 47, 67, 59), (9, 8, 26, 24), (41, 43, 27, 25), (5, 9, 24, 16), (33, 41, 25, 17), (1, 0, 18, 23), (38, 35, 19, 22), (8, 1, 23, 26), (43, 38, 22, 27), (7, 6, 20, 17), (32, 37, 21, 16), (28, 44, 70, 64), (36, 20, 62, 69), (21, 30, 28, 18, 23, 26, 24, 16), (15, 14, 57, 54), (46, 37, 36, 47), (17, 20, 36, 33), (33, 36, 37, 32), (26, 23, 39, 42), (42, 39, 38, 43), (23, 18, 34, 39), (39, 34, 35, 38), (16, 24, 40, 32), (32, 40, 41, 33), (24, 26, 42, 40), (40, 42, 43, 41), (45, 29, 58, 65), (35, 34, 68, 61), (28, 30, 46, 44), (44, 46, 47, 45), (69, 62, 86, 93), (50, 61, 85, 74), (66, 64, 88, 90), (55, 54, 78, 79), (61, 68, 92, 85), (60, 55, 79, 84), (59, 67, 91, 83), (53, 52, 76, 77), (68, 60, 84, 92), (51, 50, 74, 75), (46, 30, 66, 71), (11, 10, 56, 48), (18, 0, 55, 60), (29, 31, 59, 58), (19, 35, 61, 50), (4, 21, 52, 53), (37, 46, 71, 63), (20, 6, 49, 62), (0, 15, 54, 55), (34, 18, 60, 68), (14, 4, 53, 57), (21, 37, 63, 52), (83, 86, 73, 72), (74, 82, 80, 75), (82, 83, 72, 80), (78, 81, 90, 88), (79, 78, 88, 84), (85, 89, 82, 74), (81, 77, 76, 90), (91, 93, 86, 83), (90, 76, 87, 95), (84, 88, 94, 92), (92, 94, 89, 85), (56, 51, 75, 80), (58, 59, 83, 82), (62, 49, 73, 86), (64, 70, 94, 88), (48, 56, 80, 72), (52, 63, 87, 76), (70, 65, 89, 94), (57, 53, 77, 81), (71, 66, 90, 95), (54, 57, 81, 78), (49, 48, 72, 73), (65, 58, 82, 89), (63, 71, 95, 87), (106, 107, 111, 110), (103, 98, 107, 106)])
_uv = me_cube_003.uv_layers.new(name='UVMap')
_uv.uv.foreach_set('vector', [0.625, 0.75, 0.625, 0.6667, 0.625, 0.6667, 0.625, 0.75, 0.375, 0.9167, 0.625, 0.9167, 0.625, 1.0, 0.375, 1.0, 0.375, 0.1667, 0.625, 0.1667, 0.625, 0.25, 0.375, 0.25, 0.2917, 0.6667, 0.375, 0.6667, 0.375, 0.75, 0.2917, 0.75, 0.375, 0.6667, 0.625, 0.6667, 0.625, 0.75, 0.375, 0.75, 0.375, 0.4167, 0.625, 0.4167, 0.625, 0.5, 0.375, 0.5, 0.375, 0.25, 0.625, 0.25, 0.625, 0.3333, 0.375, 0.3333, 0.375, 0.3333, 0.625, 0.3333, 0.625, 0.4167, 0.375, 0.4167, 0.125, 0.6667, 0.2083, 0.6667, 0.2083, 0.75, 0.125, 0.75, 0.2083, 0.6667, 0.2917, 0.6667, 0.2917, 0.75, 0.2083, 0.75, 0.375, 0.75, 0.625, 0.75, 0.625, 0.8333, 0.375, 0.8333, 0.375, 0.8333, 0.625, 0.8333, 0.625, 0.9167, 0.375, 0.9167, 0.0, 0.0, 0.0, 0.0, 0.0, 0.0, 0.0, 0.0, 0.625, 0.8333, 0.625, 0.75, 0.625, 0.75, 0.625, 0.8333, 0.7083, 0.6111, 0.7083, 0.6389, 0.7083, 0.6389, 0.7083, 0.6111, 0.7083, 0.6389, 0.7917, 0.6389, 0.7917, 0.6667, 0.7083, 0.6667, 0.625, 1.0, 0.625, 0.9167, 0.625, 0.9167, 0.625, 1.0, 0.7917, 0.6667, 0.7917, 0.6389, 0.7917, 0.6389, 0.7917, 0.6667, 0.2083, 0.5, 0.2917, 0.5, 0.2917, 0.5833, 0.2083, 0.5833, 0.2083, 0.6389, 0.2917, 0.6389, 0.2917, 0.6667, 0.2083, 0.6667, 0.125, 0.5, 0.2083, 0.5, 0.2083, 0.5833, 0.125, 0.5833, 0.125, 0.6389, 0.2083, 0.6389, 0.2083, 0.6667, 0.125, 0.6667, 0.375, 0.5, 0.625, 0.5, 0.625, 0.5833, 0.375, 0.5833, 0.375, 0.6389, 0.625, 0.6389, 0.625, 0.6667, 0.375, 0.6667, 0.2917, 0.5, 0.375, 0.5, 0.375, 0.5833, 0.2917, 0.5833, 0.2917, 0.6389, 0.375, 0.6389, 0.375, 0.6667, 0.2917, 0.6667, 0.375, 0.0, 0.625, 0.0, 0.625, 0.08333, 0.375, 0.08333, 0.375, 0.1389, 0.625, 0.1389, 0.625, 0.1667, 0.375, 0.1667, 0.7083, 0.5833, 0.7083, 0.6111, 0.7083, 0.6111, 0.7083, 0.5833, 0.625, 0.1111, 0.625, 0.08333, 0.625, 0.08333, 0.625, 0.1111, 0.0, 0.0, 0.0, 0.0, 0.0, 0.0, 0.0, 0.0, 0.0, 0.0, 0.0, 0.0, 0.0, 0.0, 0.0, 0.0, 0.625, 0.4167, 0.625, 0.3333, 0.625, 0.3333, 0.625, 0.4167, 0.7917, 0.6111, 0.875, 0.6111, 0.875, 0.6389, 0.7917, 0.6389, 0.375, 0.08333, 0.625, 0.08333, 0.625, 0.1111, 0.375, 0.1111, 0.375, 0.1111, 0.625, 0.1111, 0.625, 0.1389, 0.375, 0.1389, 0.2917, 0.5833, 0.375, 0.5833, 0.375, 0.6111, 0.2917, 0.6111, 0.2917, 0.6111, 0.375, 0.6111, 0.375, 0.6389, 0.2917, 0.6389, 0.375, 0.5833, 0.625, 0.5833, 0.625, 0.6111, 0.375, 0.6111, 0.375, 0.6111, 0.625, 0.6111, 0.625, 0.6389, 0.375, 0.6389, 0.125, 0.5833, 0.2083, 0.5833, 0.2083, 0.6111, 0.125, 0.6111, 0.125, 0.6111, 0.2083, 0.6111, 0.2083, 0.6389, 0.125, 0.6389, 0.2083, 0.5833, 0.2917, 0.5833, 0.2917, 0.6111, 0.2083, 0.6111, 0.2083, 0.6111, 0.2917, 0.6111, 0.2917, 0.6389, 0.2083, 0.6389, 0.7083, 0.6389, 0.7083, 0.6667, 0.7083, 0.6667, 0.7083, 0.6389, 0.625, 0.6389, 0.625, 0.6111, 0.625, 0.6111, 0.625, 0.6389, 0.7083, 0.5833, 0.7917, 0.5833, 0.7917, 0.6111, 0.7083, 0.6111, 0.7083, 0.6111, 0.7917, 0.6111, 0.7917, 0.6389, 0.7083, 0.6389, 0.625, 0.1111, 0.625, 0.08333, 0.625, 0.08333, 0.625, 0.1111, 0.625, 0.6667, 0.625, 0.6389, 0.625, 0.6389, 0.625, 0.6667, 0.0, 0.0, 0.0, 0.0, 0.0, 0.0, 0.0, 0.0, 0.625, 0.5, 0.625, 0.4167, 0.625, 0.4167, 0.625, 0.5, 0.625, 0.6389, 0.625, 0.6111, 0.625, 0.6111, 0.625, 0.6389, 0.625, 0.5833, 0.625, 0.5, 0.625, 0.5, 0.625, 0.5833, 0.7917, 0.6667, 0.7917, 0.6389, 0.7917, 0.6389, 0.7917, 0.6667, 0.625, 0.25, 0.625, 0.1667, 0.625, 0.1667, 0.625, 0.25, 0.625, 0.6111, 0.625, 0.5833, 0.625, 0.5833, 0.625, 0.6111, 0.625, 0.75, 0.625, 0.6667, 0.625, 0.6667, 0.625, 0.75, 0.7917, 0.6111, 0.7917, 0.5833, 0.7917, 0.5833, 0.7917, 0.6111, 0.625, 0.9167, 0.625, 0.8333, 0.625, 0.8333, 0.625, 0.9167, 0.625, 0.5833, 0.625, 0.5, 0.625, 0.5, 0.625, 0.5833, 0.7083, 0.6667, 0.7917, 0.6667, 0.7917, 0.6667, 0.7083, 0.6667, 0.625, 0.6667, 0.625, 0.6389, 0.625, 0.6389, 0.625, 0.6667, 0.625, 0.25, 0.625, 0.1667, 0.625, 0.1667, 0.625, 0.25, 0.875, 0.6111, 0.7917, 0.6111, 0.7917, 0.6111, 0.875, 0.6111, 0.625, 0.08333, 0.625, 0.0, 0.625, 0.0, 0.625, 0.08333, 0.625, 0.5, 0.625, 0.4167, 0.625, 0.4167, 0.625, 0.5, 0.625, 0.6111, 0.625, 0.5833, 0.625, 0.5833, 0.625, 0.6111, 0.625, 0.3333, 0.625, 0.25, 0.625, 0.25, 0.625, 0.3333, 0.625, 0.1667, 0.625, 0.1389, 0.625, 0.1389, 0.625, 0.1667, 0.7917, 0.6667, 0.875, 0.6667, 0.875, 0.75, 0.7917, 0.75, 0.625, 0.6667, 0.7083, 0.6667, 0.7083, 0.75, 0.625, 0.75, 0.7083, 0.6667, 0.7917, 0.6667, 0.7917, 0.75, 0.7083, 0.75, 0.7083, 0.5, 0.7917, 0.5, 0.7917, 0.5833, 0.7083, 0.5833, 0.625, 0.5, 0.7083, 0.5, 0.7083, 0.5833, 0.625, 0.5833, 0.625, 0.6389, 0.7083, 0.6389, 0.7083, 0.6667, 0.625, 0.6667, 0.7917, 0.5, 0.875, 0.5, 0.875, 0.5833, 0.7917, 0.5833, 0.7917, 0.6389, 0.875, 0.6389, 0.875, 0.6667, 0.7917, 0.6667, 0.7917, 0.5833, 0.875, 0.5833, 0.875, 0.6111, 0.7917, 0.6111, 0.625, 0.5833, 0.7083, 0.5833, 0.7083, 0.6111, 0.625, 0.6111, 0.625, 0.6111, 0.7083, 0.6111, 0.7083, 0.6389, 0.625, 0.6389, 0.625, 0.8333, 0.625, 0.75, 0.625, 0.75, 0.625, 0.8333, 0.7083, 0.6667, 0.7917, 0.6667, 0.7917, 0.6667, 0.7083, 0.6667, 0.625, 0.08333, 0.625, 0.0, 0.625, 0.0, 0.625, 0.08333, 0.7083, 0.5833, 0.7083, 0.6111, 0.7083, 0.6111, 0.7083, 0.5833, 0.625, 0.9167, 0.625, 0.8333, 0.625, 0.8333, 0.625, 0.9167, 0.625, 0.1667, 0.625, 0.1389, 0.625, 0.1389, 0.625, 0.1667, 0.7083, 0.6111, 0.7083, 0.6389, 0.7083, 0.6389, 0.7083, 0.6111, 0.625, 0.3333, 0.625, 0.25, 0.625, 0.25, 0.625, 0.3333, 0.7917, 0.6111, 0.7917, 0.5833, 0.7917, 0.5833, 0.7917, 0.6111, 0.625, 0.4167, 0.625, 0.3333, 0.625, 0.3333, 0.625, 0.4167, 0.625, 1.0, 0.625, 0.9167, 0.625, 0.9167, 0.625, 1.0, 0.7083, 0.6389, 0.7083, 0.6667, 0.7083, 0.6667, 0.7083, 0.6389, 0.875, 0.6111, 0.7917, 0.6111, 0.7917, 0.6111, 0.875, 0.6111, 0.7917, 0.6389, 0.875, 0.6389, 0.875, 0.6389, 0.7917, 0.6389, 0.7917, 0.6389, 0.875, 0.6389, 0.875, 0.6389, 0.7917, 0.6389])
me_cube_003.materials.append(mat_material)
me_cube_003.use_remesh_preserve_volume = False
me_cube_003.use_remesh_preserve_attributes = False
me_cube_003.use_mirror_vertex_groups = False
me_cube_003.update()
me_cube_004 = bpy.data.meshes.new('Cube.004')
me_cube_004.from_pydata([(2.0, 4.7, 0.2), (2.0, 4.7, -0.2), (2.0, -2.4, 0.2), (2.0, -2.4, -0.2), (-2.0, 4.7, 0.2), (-2.0, 4.7, -0.2), (-2.0, -2.4, 0.2), (-2.0, -2.4, -0.2), (1.6, 4.7, -0.2), (-1.6, 4.7, -0.2), (1.6, -2.4, 0.2), (-1.6, -2.4, 0.2), (-1.6, -2.4, -0.2), (1.6, -2.4, -0.2), (-1.6, 4.7, 0.2), (1.6, 4.7, 0.2), (-2.0, 4.3, -0.2), (-2.0, -2.0, -0.2), (2.0, 4.3, 0.2), (2.0, -2.0, 0.2), (-2.0, -2.0, 0.2), (-2.0, 4.3, 0.2), (2.0, -2.0, -0.2), (2.0, 4.3, -0.2), (-1.6, 4.3, -0.2), (-1.6, -2.0, -0.2), (1.6, 4.3, -0.2), (1.6, -2.0, -0.2), (1.6, 4.3, 0.2), (1.6, -2.0, 0.2), (-1.6, 4.3, 0.2), (-1.6, -2.0, 0.2), (-2.0, 2.0, -0.2), (-2.0, 0.4, -0.2), (2.0, 2.0, 0.2), (2.0, 0.4, 0.2), (-2.0, 0.4, 0.2), (-2.0, 2.0, 0.2), (2.0, 0.4, -0.2), (2.0, 2.0, -0.2), (-1.6, 2.0, -0.2), (-1.6, 0.4, -0.2), (1.6, 2.0, -0.2), (1.6, 0.4, -0.2), (1.6, 2.0, 0.2), (1.6, 0.4, 0.2), (-1.6, 2.0, 0.2), (-1.6, 0.4, 0.2), (-1.6, -2.4, 0.2), (-2.0, -2.4, 0.2), (2.0, -2.0, 0.2), (2.0, -2.4, 0.2), (-2.0, 4.3, 0.2), (-2.0, 4.7, 0.2), (1.6, 4.7, 0.2), (2.0, 4.7, 0.2), (1.6, -2.4, 0.2), (-1.6, 4.7, 0.2), (1.6, -2.0, 0.2), (-1.6, -2.0, 0.2), (2.0, 4.3, 0.2), (2.0, 0.4, 0.2), (-2.0, -2.0, 0.2), (-2.0, 2.0, 0.2), (1.6, 4.3, 0.2), (1.6, 0.4, 0.2), (-1.6, 4.3, 0.2), (-1.6, 0.4, 0.2), (2.0, 2.0, 0.2), (-2.0, 0.4, 0.2), (1.6, 2.0, 0.2), (-1.6, 2.0, 0.2), (-1.6, -2.4, 1.0), (-2.0, -2.4, 1.0), (2.0, -2.0, 1.0), (2.0, -2.4, 1.0), (-2.0, 4.3, 1.0), (-2.0, 4.7, 1.0), (1.6, 4.7, 1.0), (2.0, 4.7, 1.0), (1.6, -2.4, 1.0), (-1.6, 4.7, 1.0), (1.6, -2.0, 1.0), (-1.6, -2.0, 1.0), (2.0, 4.3, 1.0), (2.0, 0.4, 1.0), (-2.0, -2.0, 1.0), (-2.0, 2.0, 1.0), (1.6, 4.3, 1.0), (1.6, 0.4, 1.0), (-1.6, 4.3, 1.0), (-1.6, 0.4, 1.0), (2.0, 2.0, 1.0), (-2.0, 0.4, 1.0), (1.6, 2.0, 1.0), (-1.6, 2.0, 1.0), (-2.0, 0.4, -0.2), (2.0, 0.4, 0.2), (-2.0, 0.4, 0.2), (2.0, 0.4, -0.2), (-1.6, 0.4, -0.2), (1.6, 0.4, -0.2), (1.6, 0.4, 0.2), (-1.6, 0.4, 0.2), (2.0, 0.4, 0.2), (1.6, 0.4, 0.2), (-1.6, 0.4, 0.2), (-2.0, 0.4, 0.2), (2.0, 0.4, 1.0), (1.6, 0.4, 1.0), (-1.6, 0.4, 1.0), (-2.0, 0.4, 1.0)], [(105, 102), (98, 96), (99, 101), (97, 99), (100, 96), (101, 100), (104, 97), (103, 102), (109, 108), (108, 104), (105, 109)], [(2, 19, 50, 51), (12, 11, 6, 7), (16, 21, 4, 5), (27, 22, 3, 13), (22, 19, 2, 3), (8, 15, 0, 1), (5, 4, 14, 9), (9, 14, 15, 8), (17, 25, 12, 7), (25, 27, 13, 12), (3, 2, 10, 13), (13, 10, 11, 12), (30, 28, 64, 66), (10, 2, 51, 56), (44, 45, 65, 70), (45, 47, 31, 29), (6, 11, 48, 49), (31, 47, 67, 59), (9, 8, 26, 24), (41, 43, 27, 25), (5, 9, 24, 16), (33, 41, 25, 17), (1, 0, 18, 23), (38, 35, 19, 22), (8, 1, 23, 26), (43, 38, 22, 27), (7, 6, 20, 17), (32, 37, 21, 16), (28, 44, 70, 64), (36, 20, 62, 69), (21, 30, 28, 18, 23, 26, 24, 16), (15, 14, 57, 54), (46, 37, 36, 47), (17, 20, 36, 33), (33, 36, 37, 32), (26, 23, 39, 42), (42, 39, 38, 43), (23, 18, 34, 39), (39, 34, 35, 38), (16, 24, 40, 32), (32, 40, 41, 33), (24, 26, 42, 40), (40, 42, 43, 41), (45, 29, 58, 65), (35, 34, 68, 61), (28, 30, 46, 44), (44, 46, 47, 45), (69, 62, 86, 93), (50, 61, 85, 74), (66, 64, 88, 90), (55, 54, 78, 79), (61, 68, 92, 85), (60, 55, 79, 84), (59, 67, 91, 83), (53, 52, 76, 77), (68, 60, 84, 92), (51, 50, 74, 75), (46, 30, 66, 71), (11, 10, 56, 48), (18, 0, 55, 60), (29, 31, 59, 58), (19, 35, 61, 50), (4, 21, 52, 53), (37, 46, 71, 63), (20, 6, 49, 62), (0, 15, 54, 55), (34, 18, 60, 68), (14, 4, 53, 57), (21, 37, 63, 52), (83, 86, 73, 72), (74, 82, 80, 75), (82, 83, 72, 80), (78, 81, 90, 88), (79, 78, 88, 84), (85, 89, 82, 74), (81, 77, 76, 90), (91, 93, 86, 83), (90, 76, 87, 95), (84, 88, 94, 92), (92, 94, 89, 85), (56, 51, 75, 80), (58, 59, 83, 82), (62, 49, 73, 86), (64, 70, 94, 88), (48, 56, 80, 72), (52, 63, 87, 76), (70, 65, 89, 94), (57, 53, 77, 81), (71, 66, 90, 95), (54, 57, 81, 78), (49, 48, 72, 73), (65, 58, 82, 89), (63, 71, 95, 87), (106, 107, 111, 110), (103, 98, 107, 106)])
_uv = me_cube_004.uv_layers.new(name='UVMap')
_uv.uv.foreach_set('vector', [0.625, 0.75, 0.625, 0.6667, 0.625, 0.6667, 0.625, 0.75, 0.375, 0.9167, 0.625, 0.9167, 0.625, 1.0, 0.375, 1.0, 0.375, 0.1667, 0.625, 0.1667, 0.625, 0.25, 0.375, 0.25, 0.2917, 0.6667, 0.375, 0.6667, 0.375, 0.75, 0.2917, 0.75, 0.375, 0.6667, 0.625, 0.6667, 0.625, 0.75, 0.375, 0.75, 0.375, 0.4167, 0.625, 0.4167, 0.625, 0.5, 0.375, 0.5, 0.375, 0.25, 0.625, 0.25, 0.625, 0.3333, 0.375, 0.3333, 0.375, 0.3333, 0.625, 0.3333, 0.625, 0.4167, 0.375, 0.4167, 0.125, 0.6667, 0.2083, 0.6667, 0.2083, 0.75, 0.125, 0.75, 0.2083, 0.6667, 0.2917, 0.6667, 0.2917, 0.75, 0.2083, 0.75, 0.375, 0.75, 0.625, 0.75, 0.625, 0.8333, 0.375, 0.8333, 0.375, 0.8333, 0.625, 0.8333, 0.625, 0.9167, 0.375, 0.9167, 0.0, 0.0, 0.0, 0.0, 0.0, 0.0, 0.0, 0.0, 0.625, 0.8333, 0.625, 0.75, 0.625, 0.75, 0.625, 0.8333, 0.7083, 0.6111, 0.7083, 0.6389, 0.7083, 0.6389, 0.7083, 0.6111, 0.7083, 0.6389, 0.7917, 0.6389, 0.7917, 0.6667, 0.7083, 0.6667, 0.625, 1.0, 0.625, 0.9167, 0.625, 0.9167, 0.625, 1.0, 0.7917, 0.6667, 0.7917, 0.6389, 0.7917, 0.6389, 0.7917, 0.6667, 0.2083, 0.5, 0.2917, 0.5, 0.2917, 0.5833, 0.2083, 0.5833, 0.2083, 0.6389, 0.2917, 0.6389, 0.2917, 0.6667, 0.2083, 0.6667, 0.125, 0.5, 0.2083, 0.5, 0.2083, 0.5833, 0.125, 0.5833, 0.125, 0.6389, 0.2083, 0.6389, 0.2083, 0.6667, 0.125, 0.6667, 0.375, 0.5, 0.625, 0.5, 0.625, 0.5833, 0.375, 0.5833, 0.375, 0.6389, 0.625, 0.6389, 0.625, 0.6667, 0.375, 0.6667, 0.2917, 0.5, 0.375, 0.5, 0.375, 0.5833, 0.2917, 0.5833, 0.2917, 0.6389, 0.375, 0.6389, 0.375, 0.6667, 0.2917, 0.6667, 0.375, 0.0, 0.625, 0.0, 0.625, 0.08333, 0.375, 0.08333, 0.375, 0.1389, 0.625, 0.1389, 0.625, 0.1667, 0.375, 0.1667, 0.7083, 0.5833, 0.7083, 0.6111, 0.7083, 0.6111, 0.7083, 0.5833, 0.625, 0.1111, 0.625, 0.08333, 0.625, 0.08333, 0.625, 0.1111, 0.0, 0.0, 0.0, 0.0, 0.0, 0.0, 0.0, 0.0, 0.0, 0.0, 0.0, 0.0, 0.0, 0.0, 0.0, 0.0, 0.625, 0.4167, 0.625, 0.3333, 0.625, 0.3333, 0.625, 0.4167, 0.7917, 0.6111, 0.875, 0.6111, 0.875, 0.6389, 0.7917, 0.6389, 0.375, 0.08333, 0.625, 0.08333, 0.625, 0.1111, 0.375, 0.1111, 0.375, 0.1111, 0.625, 0.1111, 0.625, 0.1389, 0.375, 0.1389, 0.2917, 0.5833, 0.375, 0.5833, 0.375, 0.6111, 0.2917, 0.6111, 0.2917, 0.6111, 0.375, 0.6111, 0.375, 0.6389, 0.2917, 0.6389, 0.375, 0.5833, 0.625, 0.5833, 0.625, 0.6111, 0.375, 0.6111, 0.375, 0.6111, 0.625, 0.6111, 0.625, 0.6389, 0.375, 0.6389, 0.125, 0.5833, 0.2083, 0.5833, 0.2083, 0.6111, 0.125, 0.6111, 0.125, 0.6111, 0.2083, 0.6111, 0.2083, 0.6389, 0.125, 0.6389, 0.2083, 0.5833, 0.2917, 0.5833, 0.2917, 0.6111, 0.2083, 0.6111, 0.2083, 0.6111, 0.2917, 0.6111, 0.2917, 0.6389, 0.2083, 0.6389, 0.7083, 0.6389, 0.7083, 0.6667, 0.7083, 0.6667, 0.7083, 0.6389, 0.625, 0.6389, 0.625, 0.6111, 0.625, 0.6111, 0.625, 0.6389, 0.7083, 0.5833, 0.7917, 0.5833, 0.7917, 0.6111, 0.7083, 0.6111, 0.7083, 0.6111, 0.7917, 0.6111, 0.7917, 0.6389, 0.7083, 0.6389, 0.625, 0.1111, 0.625, 0.08333, 0.625, 0.08333, 0.625, 0.1111, 0.625, 0.6667, 0.625, 0.6389, 0.625, 0.6389, 0.625, 0.6667, 0.0, 0.0, 0.0, 0.0, 0.0, 0.0, 0.0, 0.0, 0.625, 0.5, 0.625, 0.4167, 0.625, 0.4167, 0.625, 0.5, 0.625, 0.6389, 0.625, 0.6111, 0.625, 0.6111, 0.625, 0.6389, 0.625, 0.5833, 0.625, 0.5, 0.625, 0.5, 0.625, 0.5833, 0.7917, 0.6667, 0.7917, 0.6389, 0.7917, 0.6389, 0.7917, 0.6667, 0.625, 0.25, 0.625, 0.1667, 0.625, 0.1667, 0.625, 0.25, 0.625, 0.6111, 0.625, 0.5833, 0.625, 0.5833, 0.625, 0.6111, 0.625, 0.75, 0.625, 0.6667, 0.625, 0.6667, 0.625, 0.75, 0.7917, 0.6111, 0.7917, 0.5833, 0.7917, 0.5833, 0.7917, 0.6111, 0.625, 0.9167, 0.625, 0.8333, 0.625, 0.8333, 0.625, 0.9167, 0.625, 0.5833, 0.625, 0.5, 0.625, 0.5, 0.625, 0.5833, 0.7083, 0.6667, 0.7917, 0.6667, 0.7917, 0.6667, 0.7083, 0.6667, 0.625, 0.6667, 0.625, 0.6389, 0.625, 0.6389, 0.625, 0.6667, 0.625, 0.25, 0.625, 0.1667, 0.625, 0.1667, 0.625, 0.25, 0.875, 0.6111, 0.7917, 0.6111, 0.7917, 0.6111, 0.875, 0.6111, 0.625, 0.08333, 0.625, 0.0, 0.625, 0.0, 0.625, 0.08333, 0.625, 0.5, 0.625, 0.4167, 0.625, 0.4167, 0.625, 0.5, 0.625, 0.6111, 0.625, 0.5833, 0.625, 0.5833, 0.625, 0.6111, 0.625, 0.3333, 0.625, 0.25, 0.625, 0.25, 0.625, 0.3333, 0.625, 0.1667, 0.625, 0.1389, 0.625, 0.1389, 0.625, 0.1667, 0.7917, 0.6667, 0.875, 0.6667, 0.875, 0.75, 0.7917, 0.75, 0.625, 0.6667, 0.7083, 0.6667, 0.7083, 0.75, 0.625, 0.75, 0.7083, 0.6667, 0.7917, 0.6667, 0.7917, 0.75, 0.7083, 0.75, 0.7083, 0.5, 0.7917, 0.5, 0.7917, 0.5833, 0.7083, 0.5833, 0.625, 0.5, 0.7083, 0.5, 0.7083, 0.5833, 0.625, 0.5833, 0.625, 0.6389, 0.7083, 0.6389, 0.7083, 0.6667, 0.625, 0.6667, 0.7917, 0.5, 0.875, 0.5, 0.875, 0.5833, 0.7917, 0.5833, 0.7917, 0.6389, 0.875, 0.6389, 0.875, 0.6667, 0.7917, 0.6667, 0.7917, 0.5833, 0.875, 0.5833, 0.875, 0.6111, 0.7917, 0.6111, 0.625, 0.5833, 0.7083, 0.5833, 0.7083, 0.6111, 0.625, 0.6111, 0.625, 0.6111, 0.7083, 0.6111, 0.7083, 0.6389, 0.625, 0.6389, 0.625, 0.8333, 0.625, 0.75, 0.625, 0.75, 0.625, 0.8333, 0.7083, 0.6667, 0.7917, 0.6667, 0.7917, 0.6667, 0.7083, 0.6667, 0.625, 0.08333, 0.625, 0.0, 0.625, 0.0, 0.625, 0.08333, 0.7083, 0.5833, 0.7083, 0.6111, 0.7083, 0.6111, 0.7083, 0.5833, 0.625, 0.9167, 0.625, 0.8333, 0.625, 0.8333, 0.625, 0.9167, 0.625, 0.1667, 0.625, 0.1389, 0.625, 0.1389, 0.625, 0.1667, 0.7083, 0.6111, 0.7083, 0.6389, 0.7083, 0.6389, 0.7083, 0.6111, 0.625, 0.3333, 0.625, 0.25, 0.625, 0.25, 0.625, 0.3333, 0.7917, 0.6111, 0.7917, 0.5833, 0.7917, 0.5833, 0.7917, 0.6111, 0.625, 0.4167, 0.625, 0.3333, 0.625, 0.3333, 0.625, 0.4167, 0.625, 1.0, 0.625, 0.9167, 0.625, 0.9167, 0.625, 1.0, 0.7083, 0.6389, 0.7083, 0.6667, 0.7083, 0.6667, 0.7083, 0.6389, 0.875, 0.6111, 0.7917, 0.6111, 0.7917, 0.6111, 0.875, 0.6111, 0.7917, 0.6389, 0.875, 0.6389, 0.875, 0.6389, 0.7917, 0.6389, 0.7917, 0.6389, 0.875, 0.6389, 0.875, 0.6389, 0.7917, 0.6389])
me_cube_004.materials.append(mat_material)
me_cube_004.use_remesh_preserve_volume = False
me_cube_004.use_remesh_preserve_attributes = False
me_cube_004.use_mirror_vertex_groups = False
me_cube_004.update()
me_cube_005 = bpy.data.meshes.new('Cube.005')
me_cube_005.from_pydata([(4.4, 6.4, 0.2), (4.4, 6.4, -0.2), (4.4, -4.4, 0.2), (4.4, -4.4, -0.2), (-4.4, 6.4, 0.2), (-4.4, 6.4, -0.2), (-4.4, -4.4, 0.2), (-4.4, -4.4, -0.2), (4.0, 6.4, -0.2), (-4.0, 6.4, -0.2), (4.0, -4.4, 0.2), (-4.0, -4.4, 0.2), (-4.0, -4.4, -0.2), (4.0, -4.4, -0.2), (-4.0, 6.4, 0.2), (4.0, 6.4, 0.2), (-4.4, 6.0, -0.2), (-4.4, -4.0, -0.2), (4.4, 6.0, 0.2), (4.4, -4.0, 0.2), (-4.4, -4.0, 0.2), (-4.4, 6.0, 0.2), (4.4, -4.0, -0.2), (4.4, 6.0, -0.2), (-4.0, 6.0, -0.2), (-4.0, -4.0, -0.2), (4.0, 6.0, -0.2), (4.0, -4.0, -0.2), (4.0, 6.0, 0.2), (4.0, -4.0, 0.2), (-4.0, 6.0, 0.2), (-4.0, -4.0, 0.2), (-4.0, -4.4, 1.0), (-4.4, -4.4, 1.0), (4.4, -4.0, 1.0), (4.4, -4.4, 1.0), (-4.4, 6.0, 1.0), (-4.4, 6.4, 1.0), (4.0, 6.4, 1.0), (4.4, 6.4, 1.0), (4.0, -4.4, 1.0), (-4.0, 6.4, 1.0), (4.0, -4.0, 1.0), (-4.0, -4.0, 1.0), (4.4, 6.0, 1.0), (-4.4, -4.0, 1.0), (4.0, 6.0, 1.0), (-4.0, 6.0, 1.0)], [], [(29, 31, 43, 42), (12, 11, 6, 7), (16, 21, 4, 5), (27, 22, 3, 13), (22, 19, 2, 3), (8, 15, 0, 1), (5, 4, 14, 9), (9, 14, 15, 8), (17, 25, 12, 7), (25, 27, 13, 12), (3, 2, 10, 13), (13, 10, 11, 12), (18, 0, 39, 44), (11, 10, 40, 32), (2, 19, 34, 35), (28, 30, 31, 29), (30, 28, 46, 47), (10, 2, 35, 40), (9, 8, 26, 24), (24, 26, 27, 25), (5, 9, 24, 16), (16, 24, 25, 17), (1, 0, 18, 23), (23, 18, 19, 22), (8, 1, 23, 26), (26, 23, 22, 27), (7, 6, 20, 17), (17, 20, 21, 16), (6, 11, 32, 33), (31, 30, 47, 43), (21, 30, 28, 18, 23, 26, 24, 16), (43, 45, 33, 32), (34, 42, 40, 35), (42, 43, 32, 40), (38, 41, 47, 46), (39, 38, 46, 44), (44, 46, 42, 34), (41, 37, 36, 47), (47, 36, 45, 43), (19, 18, 44, 34), (4, 21, 36, 37), (20, 6, 33, 45), (0, 15, 38, 39), (14, 4, 37, 41), (21, 20, 45, 36), (28, 29, 42, 46), (15, 14, 41, 38)])
_uv = me_cube_005.uv_layers.new(name='UVMap')
_uv.uv.foreach_set('vector', [0.7083, 0.6667, 0.7917, 0.6667, 0.7917, 0.6667, 0.7083, 0.6667, 0.375, 0.9167, 0.625, 0.9167, 0.625, 1.0, 0.375, 1.0, 0.375, 0.1667, 0.625, 0.1667, 0.625, 0.25, 0.375, 0.25, 0.2917, 0.6667, 0.375, 0.6667, 0.375, 0.75, 0.2917, 0.75, 0.375, 0.6667, 0.625, 0.6667, 0.625, 0.75, 0.375, 0.75, 0.375, 0.4167, 0.625, 0.4167, 0.625, 0.5, 0.375, 0.5, 0.375, 0.25, 0.625, 0.25, 0.625, 0.3333, 0.375, 0.3333, 0.375, 0.3333, 0.625, 0.3333, 0.625, 0.4167, 0.375, 0.4167, 0.125, 0.6667, 0.2083, 0.6667, 0.2083, 0.75, 0.125, 0.75, 0.2083, 0.6667, 0.2917, 0.6667, 0.2917, 0.75, 0.2083, 0.75, 0.375, 0.75, 0.625, 0.75, 0.625, 0.8333, 0.375, 0.8333, 0.375, 0.8333, 0.625, 0.8333, 0.625, 0.9167, 0.375, 0.9167, 0.625, 0.5833, 0.625, 0.5, 0.625, 0.5, 0.625, 0.5833, 0.625, 0.9167, 0.625, 0.8333, 0.625, 0.8333, 0.625, 0.9167, 0.625, 0.75, 0.625, 0.6667, 0.625, 0.6667, 0.625, 0.75, 0.7083, 0.5833, 0.7917, 0.5833, 0.7917, 0.6667, 0.7083, 0.6667, 0.7917, 0.5833, 0.7083, 0.5833, 0.7083, 0.5833, 0.7917, 0.5833, 0.625, 0.8333, 0.625, 0.75, 0.625, 0.75, 0.625, 0.8333, 0.2083, 0.5, 0.2917, 0.5, 0.2917, 0.5833, 0.2083, 0.5833, 0.2083, 0.5833, 0.2917, 0.5833, 0.2917, 0.6667, 0.2083, 0.6667, 0.125, 0.5, 0.2083, 0.5, 0.2083, 0.5833, 0.125, 0.5833, 0.125, 0.5833, 0.2083, 0.5833, 0.2083, 0.6667, 0.125, 0.6667, 0.375, 0.5, 0.625, 0.5, 0.625, 0.5833, 0.375, 0.5833, 0.375, 0.5833, 0.625, 0.5833, 0.625, 0.6667, 0.375, 0.6667, 0.2917, 0.5, 0.375, 0.5, 0.375, 0.5833, 0.2917, 0.5833, 0.2917, 0.5833, 0.375, 0.5833, 0.375, 0.6667, 0.2917, 0.6667, 0.375, 0.0, 0.625, 0.0, 0.625, 0.08333, 0.375, 0.08333, 0.375, 0.08333, 0.625, 0.08333, 0.625, 0.1667, 0.375, 0.1667, 0.625, 1.0, 0.625, 0.9167, 0.625, 0.9167, 0.625, 1.0, 0.7917, 0.6667, 0.7917, 0.5833, 0.7917, 0.5833, 0.7917, 0.6667, 0.0, 0.0, 0.0, 0.0, 0.0, 0.0, 0.0, 0.0, 0.0, 0.0, 0.0, 0.0, 0.0, 0.0, 0.0, 0.0, 0.7917, 0.6667, 0.875, 0.6667, 0.875, 0.75, 0.7917, 0.75, 0.625, 0.6667, 0.7083, 0.6667, 0.7083, 0.75, 0.625, 0.75, 0.7083, 0.6667, 0.7917, 0.6667, 0.7917, 0.75, 0.7083, 0.75, 0.7083, 0.5, 0.7917, 0.5, 0.7917, 0.5833, 0.7083, 0.5833, 0.625, 0.5, 0.7083, 0.5, 0.7083, 0.5833, 0.625, 0.5833, 0.625, 0.5833, 0.7083, 0.5833, 0.7083, 0.6667, 0.625, 0.6667, 0.7917, 0.5, 0.875, 0.5, 0.875, 0.5833, 0.7917, 0.5833, 0.7917, 0.5833, 0.875, 0.5833, 0.875, 0.6667, 0.7917, 0.6667, 0.625, 0.6667, 0.625, 0.5833, 0.625, 0.5833, 0.625, 0.6667, 0.625, 0.25, 0.625, 0.1667, 0.625, 0.1667, 0.625, 0.25, 0.625, 0.08333, 0.625, 0.0, 0.625, 0.0, 0.625, 0.08333, 0.625, 0.5, 0.625, 0.4167, 0.625, 0.4167, 0.625, 0.5, 0.625, 0.3333, 0.625, 0.25, 0.625, 0.25, 0.625, 0.3333, 0.625, 0.1667, 0.625, 0.08333, 0.625, 0.08333, 0.625, 0.1667, 0.7083, 0.5833, 0.7083, 0.6667, 0.7083, 0.6667, 0.7083, 0.5833, 0.625, 0.4167, 0.625, 0.3333, 0.625, 0.3333, 0.625, 0.4167])
me_cube_005.materials.append(mat_material)
me_cube_005.use_remesh_preserve_volume = False
me_cube_005.use_remesh_preserve_attributes = False
me_cube_005.use_mirror_vertex_groups = False
me_cube_005.update()
me_cube_006 = bpy.data.meshes.new('Cube.006')
me_cube_006.from_pydata([(-1.3, -0.3, -4.4), (-1.3, -0.3, 1.0), (-1.3, 1.0, -4.4), (-1.3, 1.0, 1.0), (1.3, -0.3, -4.4), (1.3, -0.3, 1.0), (1.3, 1.0, -4.4), (1.3, 1.0, 1.0)], [], [(0, 1, 3, 2), (2, 3, 7, 6), (6, 7, 5, 4), (4, 5, 1, 0), (2, 6, 4, 0), (7, 3, 1, 5)])
_uv = me_cube_006.uv_layers.new(name='UVMap')
_uv.uv.foreach_set('vector', [0.375, 0.0, 0.625, 0.0, 0.625, 0.25, 0.375, 0.25, 0.375, 0.25, 0.625, 0.25, 0.625, 0.5, 0.375, 0.5, 0.375, 0.5, 0.625, 0.5, 0.625, 0.75, 0.375, 0.75, 0.375, 0.75, 0.625, 0.75, 0.625, 1.0, 0.375, 1.0, 0.125, 0.5, 0.375, 0.5, 0.375, 0.75, 0.125, 0.75, 0.625, 0.5, 0.875, 0.5, 0.875, 0.75, 0.625, 0.75])
me_cube_006.use_remesh_fix_poles = True
me_cube_006.use_remesh_preserve_attributes = False
me_cube_006.update()
me_cube_007 = bpy.data.meshes.new('Cube.007')
me_cube_007.from_pydata([(-1.3, 0.1, -4.4), (-1.3, 0.1, -0.5), (-1.3, 1.0, -4.4), (-1.3, 1.0, -0.5), (1.3, 0.1, -4.4), (1.3, 0.1, -0.5), (1.3, 1.0, -4.4), (1.3, 1.0, -0.5)], [], [(0, 1, 3, 2), (2, 3, 7, 6), (6, 7, 5, 4), (4, 5, 1, 0), (2, 6, 4, 0), (7, 3, 1, 5)])
_uv = me_cube_007.uv_layers.new(name='UVMap')
_uv.uv.foreach_set('vector', [0.375, 0.0, 0.625, 0.0, 0.625, 0.25, 0.375, 0.25, 0.375, 0.25, 0.625, 0.25, 0.625, 0.5, 0.375, 0.5, 0.375, 0.5, 0.625, 0.5, 0.625, 0.75, 0.375, 0.75, 0.375, 0.75, 0.625, 0.75, 0.625, 1.0, 0.375, 1.0, 0.125, 0.5, 0.375, 0.5, 0.375, 0.75, 0.125, 0.75, 0.625, 0.5, 0.875, 0.5, 0.875, 0.75, 0.625, 0.75])
me_cube_007.use_remesh_fix_poles = True
me_cube_007.use_remesh_preserve_attributes = False
me_cube_007.update()
me_cube_008 = bpy.data.meshes.new('Cube.008')
me_cube_008.from_pydata([(-2.6, -0.7, -4.4), (-2.6, -0.7, -2.0), (-2.6, 1.0, -4.4), (-2.6, 1.0, -2.0), (2.6, -0.7, -4.4), (2.6, -0.7, -2.0), (2.6, 1.0, -4.4), (2.6, 1.0, -2.0)], [], [(0, 1, 3, 2), (2, 3, 7, 6), (6, 7, 5, 4), (4, 5, 1, 0), (2, 6, 4, 0), (7, 3, 1, 5)])
_uv = me_cube_008.uv_layers.new(name='UVMap')
_uv.uv.foreach_set('vector', [0.375, 0.0, 0.625, 0.0, 0.625, 0.25, 0.375, 0.25, 0.375, 0.25, 0.625, 0.25, 0.625, 0.5, 0.375, 0.5, 0.375, 0.5, 0.625, 0.5, 0.625, 0.75, 0.375, 0.75, 0.375, 0.75, 0.625, 0.75, 0.625, 1.0, 0.375, 1.0, 0.125, 0.5, 0.375, 0.5, 0.375, 0.75, 0.125, 0.75, 0.625, 0.5, 0.875, 0.5, 0.875, 0.75, 0.625, 0.75])
me_cube_008.use_remesh_fix_poles = True
me_cube_008.use_remesh_preserve_attributes = False
me_cube_008.update()
me_cube_009 = bpy.data.meshes.new('Cube.009')
me_cube_009.from_pydata([(-3.0, -1.4, -4.4), (-3.0, -1.4, -3.5), (-3.0, 1.8, -4.4), (-3.0, 1.8, -3.5), (3.3, -1.4, -4.4), (3.3, -1.4, -3.5), (3.3, 1.8, -4.4), (3.3, 1.8, -3.5)], [], [(0, 1, 3, 2), (2, 3, 7, 6), (6, 7, 5, 4), (4, 5, 1, 0), (2, 6, 4, 0), (7, 3, 1, 5)])
_uv = me_cube_009.uv_layers.new(name='UVMap')
_uv.uv.foreach_set('vector', [0.375, 0.0, 0.625, 0.0, 0.625, 0.25, 0.375, 0.25, 0.375, 0.25, 0.625, 0.25, 0.625, 0.5, 0.375, 0.5, 0.375, 0.5, 0.625, 0.5, 0.625, 0.75, 0.375, 0.75, 0.375, 0.75, 0.625, 0.75, 0.625, 1.0, 0.375, 1.0, 0.125, 0.5, 0.375, 0.5, 0.375, 0.75, 0.125, 0.75, 0.625, 0.5, 0.875, 0.5, 0.875, 0.75, 0.625, 0.75])
me_cube_009.use_remesh_fix_poles = True
me_cube_009.use_remesh_preserve_attributes = False
me_cube_009.update()

# ---- objects
ob_cube = bpy.data.objects.new('Cube', me_cube)
ob_camera = bpy.data.objects.new('Camera', cam_camera)
ob_cube_001 = bpy.data.objects.new('Cube.001', me_cube_001)
ob_cube_002 = bpy.data.objects.new('Cube.002', me_cube_002)
ob_cube_003 = bpy.data.objects.new('Cube.003', me_cube_003)
ob_cube_004 = bpy.data.objects.new('Cube.004', me_cube_004)
ob_cube_005 = bpy.data.objects.new('Cube.005', me_cube_005)
ob_cube_006 = bpy.data.objects.new('Cube.006', me_cube_006)
ob_cube_007 = bpy.data.objects.new('Cube.007', me_cube_007)
ob_cube_008 = bpy.data.objects.new('Cube.008', me_cube_008)
ob_cube_009 = bpy.data.objects.new('Cube.009', me_cube_009)

# ---- transforms, parenting, visibility, modifiers, constraints
ob_cube.location = (0.0, 0.0, 6.0)
ob_cube.rotation_euler = (0.0, -0.0, 1.571)
ob_cube.lock_rotations_4d = False
ob_cube.empty_display_type = 'ARROWS'
ob_cube.lineart.crease_threshold = 0.0
ob_camera.location = (7.359, -6.926, 4.958)
ob_camera.rotation_euler = (1.109, 0.0, 0.8149)
ob_camera.lock_rotations_4d = False
ob_camera.empty_display_type = 'ARROWS'
ob_camera.color = (0.0, 0.0, 0.0, 0.0)
ob_camera.display_type = 'WIRE'
ob_camera.lineart.crease_threshold = 0.0
ob_cube_001.location = (0.0, 8.075, 0.0)
ob_cube_001.lock_rotations_4d = False
ob_cube_001.empty_display_type = 'ARROWS'
ob_cube_001.lineart.crease_threshold = 0.0
ob_cube_002.location = (0.0, -2.0, 4.5)
ob_cube_002.rotation_euler = (0.0, -0.0, 3.142)
ob_cube_002.lock_rotations_4d = False
ob_cube_002.empty_display_type = 'ARROWS'
ob_cube_002.lineart.crease_threshold = 0.0
ob_cube_003.location = (3.6, -2.1, 3.0)
ob_cube_003.rotation_euler = (0.0, 0.0, 1.571)
ob_cube_003.lock_rotations_4d = False
ob_cube_003.empty_display_type = 'ARROWS'
ob_cube_003.lineart.crease_threshold = 0.0
ob_cube_004.location = (3.6, -4.5, 1.5)
ob_cube_004.rotation_euler = (0.0, 0.0, 1.571)
ob_cube_004.lock_rotations_4d = False
ob_cube_004.empty_display_type = 'ARROWS'
ob_cube_004.lineart.crease_threshold = 0.0
ob_cube_005.location = (2.0, -4.025, 0.2)
ob_cube_005.lock_rotations_4d = False
ob_cube_005.empty_display_type = 'ARROWS'
ob_cube_005.lineart.crease_threshold = 0.0
ob_cube_006.location = (0.0, 1.0, 4.8)
ob_cube_007.location = (-1.0, -1.9, 4.8)
ob_cube_007.rotation_euler = (0.0, -0.0, 1.571)
ob_cube_008.location = (2.3, -1.4, 4.8)
ob_cube_009.location = (2.3, -4.7, 4.8)

# ---- collection membership
col_collection.objects.link(ob_cube)
col_collection.objects.link(ob_camera)
col_collection.objects.link(ob_cube_001)
col_collection.objects.link(ob_cube_002)
col_collection.objects.link(ob_cube_003)
col_collection.objects.link(ob_cube_004)
col_collection.objects.link(ob_cube_005)
col_collection.objects.link(ob_cube_006)
col_collection.objects.link(ob_cube_007)
col_collection.objects.link(ob_cube_008)
col_collection.objects.link(ob_cube_009)

# ---- scene / render settings (as saved in the file)
scene.camera = ob_camera
scene.frame_start = 1; scene.frame_end = 250; scene.frame_set(1)
scene.render.engine = 'BLENDER_EEVEE_NEXT'
scene.cycles.use_denoising = False
scene.cycles.samples = 128
scene.cycles.sampling_pattern = 'TABULATED_SOBOL'
scene.cycles.use_adaptive_sampling = False
scene.cycles.use_light_tree = False
scene.view_settings.view_transform = 'Filmic'
bpy.context.view_layer.update()

# ---- added for rendering (the .blend has no usable light): sun
light_auto_sun = bpy.data.lights.new('AutoSun', 'SUN')
light_auto_sun.energy = 3.0
light_auto_sun.angle = 0.0523599
ob_auto_sun = bpy.data.objects.new('AutoSun', light_auto_sun)
scene.collection.objects.link(ob_auto_sun)
ob_auto_sun.rotation_euler = (0.872665, 0.174533, 0.523599)
bpy.context.view_layer.update()
